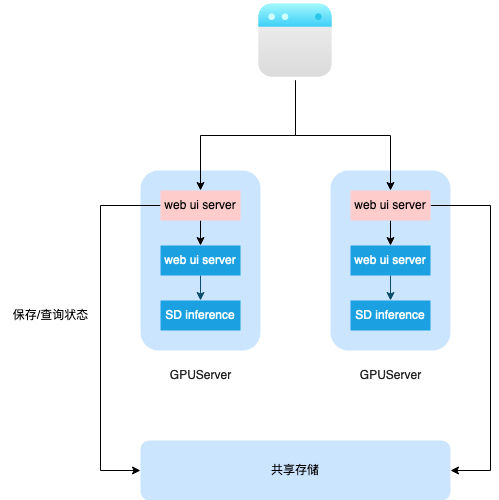

The diagram above was exported from draw.io. Its source (the exported page's mxGraphModel, read from the mxfile embedded in the PNG):
<mxGraphModel dx="2074" dy="1154" grid="1" gridSize="10" guides="1" tooltips="1" connect="1" arrows="1" fold="1" page="1" pageScale="1" pageWidth="827" pageHeight="1169" background="#FFFFFF" math="0" shadow="0">
  <root>
    <mxCell id="0" />
    <mxCell id="1" parent="0" />
    <mxCell id="iuB0OGS_XuYZefyD3wgf-14" value="" style="rounded=1;whiteSpace=wrap;html=1;labelBackgroundColor=none;fillColor=#cce5ff;strokeColor=none;" parent="1" vertex="1">
      <mxGeometry x="370" y="400" width="120" height="180" as="geometry" />
    </mxCell>
    <mxCell id="iuB0OGS_XuYZefyD3wgf-1" value="" style="rounded=1;whiteSpace=wrap;html=1;labelBackgroundColor=none;fillColor=#cce5ff;strokeColor=none;" parent="1" vertex="1">
      <mxGeometry x="180" y="400" width="120" height="180" as="geometry" />
    </mxCell>
    <mxCell id="Mu66-n1H2_13Fjvtvkyg-6" style="edgeStyle=orthogonalEdgeStyle;rounded=0;orthogonalLoop=1;jettySize=auto;html=1;exitX=0.5;exitY=1;exitDx=0;exitDy=0;entryX=0.5;entryY=0;entryDx=0;entryDy=0;" edge="1" parent="1" source="iuB0OGS_XuYZefyD3wgf-4" target="Mu66-n1H2_13Fjvtvkyg-1">
      <mxGeometry relative="1" as="geometry" />
    </mxCell>
    <mxCell id="Mu66-n1H2_13Fjvtvkyg-7" style="edgeStyle=orthogonalEdgeStyle;rounded=0;orthogonalLoop=1;jettySize=auto;html=1;exitX=0.5;exitY=1;exitDx=0;exitDy=0;entryX=0.5;entryY=0;entryDx=0;entryDy=0;" edge="1" parent="1" source="iuB0OGS_XuYZefyD3wgf-4" target="Mu66-n1H2_13Fjvtvkyg-3">
      <mxGeometry relative="1" as="geometry" />
    </mxCell>
    <mxCell id="iuB0OGS_XuYZefyD3wgf-4" value="" style="shape=image;html=1;verticalAlign=top;verticalLabelPosition=bottom;labelBackgroundColor=#ffffff;imageAspect=0;aspect=fixed;image=https://cdn4.iconfinder.com/data/icons/essentials-72/24/004_-_Website-128.png;strokeColor=#BAC8D3;fontColor=#EEEEEE;fillColor=#09555B;" parent="1" vertex="1">
      <mxGeometry x="295" y="230" width="80" height="80" as="geometry" />
    </mxCell>
    <mxCell id="iuB0OGS_XuYZefyD3wgf-11" style="edgeStyle=orthogonalEdgeStyle;rounded=0;orthogonalLoop=1;jettySize=auto;html=1;exitX=0.5;exitY=1;exitDx=0;exitDy=0;entryX=0.5;entryY=0;entryDx=0;entryDy=0;strokeColor=#0B4D6A;" parent="1" source="iuB0OGS_XuYZefyD3wgf-7" target="iuB0OGS_XuYZefyD3wgf-8" edge="1">
      <mxGeometry relative="1" as="geometry" />
    </mxCell>
    <mxCell id="iuB0OGS_XuYZefyD3wgf-7" value="web ui server" style="whiteSpace=wrap;html=1;strokeColor=none;fillColor=#1ba1e2;fontColor=#ffffff;" parent="1" vertex="1">
      <mxGeometry x="200" y="475" width="80" height="30" as="geometry" />
    </mxCell>
    <mxCell id="iuB0OGS_XuYZefyD3wgf-8" value="SD inference" style="whiteSpace=wrap;html=1;strokeColor=none;fillColor=#1ba1e2;fontColor=#ffffff;" parent="1" vertex="1">
      <mxGeometry x="200" y="530" width="80" height="30" as="geometry" />
    </mxCell>
    <mxCell id="iuB0OGS_XuYZefyD3wgf-12" value="&lt;font color=&quot;#242424&quot;&gt;GPUServer&lt;/font&gt;" style="text;html=1;align=center;verticalAlign=middle;resizable=0;points=[];autosize=1;strokeColor=none;fillColor=none;fontColor=#EEEEEE;sketch=1;curveFitting=1;jiggle=2;" parent="1" vertex="1">
      <mxGeometry x="200" y="590" width="80" height="30" as="geometry" />
    </mxCell>
    <mxCell id="iuB0OGS_XuYZefyD3wgf-15" style="edgeStyle=orthogonalEdgeStyle;rounded=0;orthogonalLoop=1;jettySize=auto;html=1;exitX=0.5;exitY=1;exitDx=0;exitDy=0;entryX=0.5;entryY=0;entryDx=0;entryDy=0;strokeColor=#0B4D6A;" parent="1" source="iuB0OGS_XuYZefyD3wgf-16" target="iuB0OGS_XuYZefyD3wgf-17" edge="1">
      <mxGeometry relative="1" as="geometry" />
    </mxCell>
    <mxCell id="iuB0OGS_XuYZefyD3wgf-16" value="web ui server" style="whiteSpace=wrap;html=1;strokeColor=none;fillColor=#1ba1e2;fontColor=#ffffff;" parent="1" vertex="1">
      <mxGeometry x="390" y="475" width="80" height="30" as="geometry" />
    </mxCell>
    <mxCell id="iuB0OGS_XuYZefyD3wgf-17" value="SD inference" style="whiteSpace=wrap;html=1;strokeColor=none;fillColor=#1ba1e2;fontColor=#ffffff;" parent="1" vertex="1">
      <mxGeometry x="390" y="530" width="80" height="30" as="geometry" />
    </mxCell>
    <mxCell id="iuB0OGS_XuYZefyD3wgf-18" value="&lt;font color=&quot;#242424&quot;&gt;GPUServer&lt;/font&gt;" style="text;html=1;align=center;verticalAlign=middle;resizable=0;points=[];autosize=1;strokeColor=none;fillColor=none;fontColor=#EEEEEE;sketch=1;curveFitting=1;jiggle=2;" parent="1" vertex="1">
      <mxGeometry x="390" y="590" width="80" height="30" as="geometry" />
    </mxCell>
    <mxCell id="Mu66-n1H2_13Fjvtvkyg-4" style="edgeStyle=orthogonalEdgeStyle;rounded=0;orthogonalLoop=1;jettySize=auto;html=1;exitX=0.5;exitY=1;exitDx=0;exitDy=0;entryX=0.5;entryY=0;entryDx=0;entryDy=0;" edge="1" parent="1" source="Mu66-n1H2_13Fjvtvkyg-1" target="iuB0OGS_XuYZefyD3wgf-7">
      <mxGeometry relative="1" as="geometry" />
    </mxCell>
    <mxCell id="Mu66-n1H2_13Fjvtvkyg-9" style="edgeStyle=orthogonalEdgeStyle;rounded=0;orthogonalLoop=1;jettySize=auto;html=1;exitX=0;exitY=0.5;exitDx=0;exitDy=0;entryX=0;entryY=0.5;entryDx=0;entryDy=0;" edge="1" parent="1" source="Mu66-n1H2_13Fjvtvkyg-1" target="Mu66-n1H2_13Fjvtvkyg-8">
      <mxGeometry relative="1" as="geometry">
        <Array as="points">
          <mxPoint x="140" y="435" />
          <mxPoint x="140" y="700" />
        </Array>
      </mxGeometry>
    </mxCell>
    <mxCell id="Mu66-n1H2_13Fjvtvkyg-1" value="web ui server" style="whiteSpace=wrap;html=1;strokeColor=none;fillColor=#ffcccc;" vertex="1" parent="1">
      <mxGeometry x="200" y="420" width="80" height="30" as="geometry" />
    </mxCell>
    <mxCell id="Mu66-n1H2_13Fjvtvkyg-5" style="edgeStyle=orthogonalEdgeStyle;rounded=0;orthogonalLoop=1;jettySize=auto;html=1;exitX=0.5;exitY=1;exitDx=0;exitDy=0;entryX=0.5;entryY=0;entryDx=0;entryDy=0;" edge="1" parent="1" source="Mu66-n1H2_13Fjvtvkyg-3" target="iuB0OGS_XuYZefyD3wgf-16">
      <mxGeometry relative="1" as="geometry" />
    </mxCell>
    <mxCell id="Mu66-n1H2_13Fjvtvkyg-10" style="edgeStyle=orthogonalEdgeStyle;rounded=0;orthogonalLoop=1;jettySize=auto;html=1;exitX=1;exitY=0.5;exitDx=0;exitDy=0;entryX=1;entryY=0.5;entryDx=0;entryDy=0;" edge="1" parent="1" source="Mu66-n1H2_13Fjvtvkyg-3" target="Mu66-n1H2_13Fjvtvkyg-8">
      <mxGeometry relative="1" as="geometry">
        <Array as="points">
          <mxPoint x="530" y="435" />
          <mxPoint x="530" y="700" />
        </Array>
      </mxGeometry>
    </mxCell>
    <mxCell id="Mu66-n1H2_13Fjvtvkyg-3" value="web ui server" style="whiteSpace=wrap;html=1;strokeColor=none;fillColor=#ffcccc;" vertex="1" parent="1">
      <mxGeometry x="390" y="420" width="80" height="30" as="geometry" />
    </mxCell>
    <mxCell id="Mu66-n1H2_13Fjvtvkyg-8" value="共享存储" style="rounded=1;whiteSpace=wrap;html=1;fillColor=#cce5ff;strokeColor=none;" vertex="1" parent="1">
      <mxGeometry x="180" y="670" width="310" height="60" as="geometry" />
    </mxCell>
    <mxCell id="Mu66-n1H2_13Fjvtvkyg-11" value="保存/查询状态" style="text;html=1;align=center;verticalAlign=middle;resizable=0;points=[];autosize=1;strokeColor=none;fillColor=none;" vertex="1" parent="1">
      <mxGeometry x="40" y="530" width="100" height="30" as="geometry" />
    </mxCell>
  </root>
</mxGraphModel>